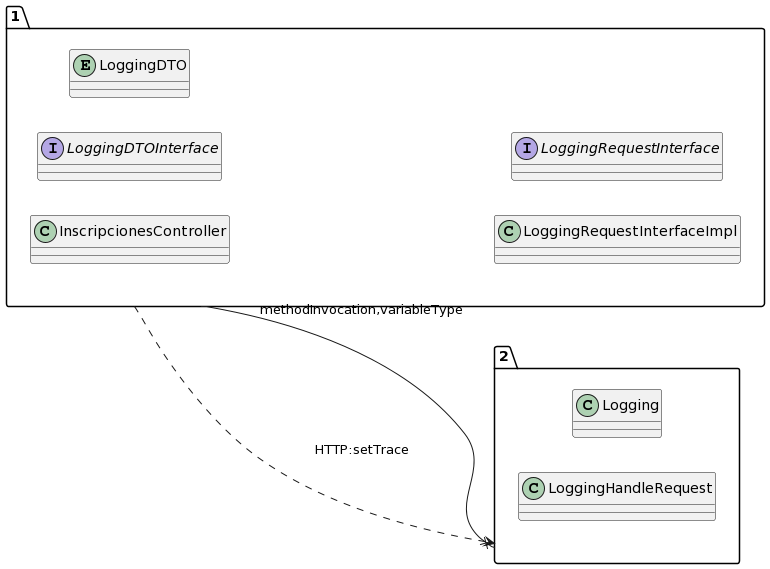

The diagram above was rendered by PlantUML. Its source (embedded in the PNG):
@startuml
allow_mixing
left to right direction
package "1"{
class InscripcionesController
interface LoggingDTOInterface
entity LoggingDTO
class LoggingRequestInterfaceImpl
interface LoggingRequestInterface

}
package "2"{
class Logging
class LoggingHandleRequest

}
"1" --x "2":methodInvocation,variableType
"1" ..> "2":HTTP:setTrace
@enduml